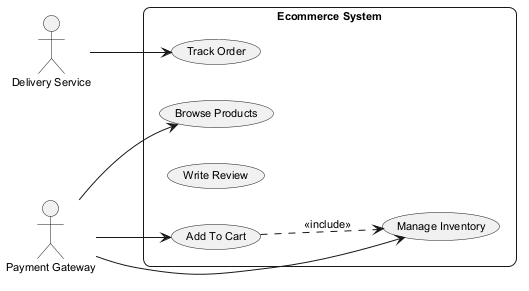

The diagram above was rendered by PlantUML. Its source (embedded in the PNG):
@startuml
skinparam backgroundColor #FFFFFF
skinparam roundCorner 15
skinparam defaultFontSize 11
left to right direction
actor "Delivery Service" as DeliveryService
actor "Payment Gateway" as PaymentGateway
rectangle "Ecommerce System" {
  usecase "Manage Inventory" as UC_ManageInventory
  usecase "Browse Products" as UC_BrowseProducts
  usecase "Track Order" as UC_TrackOrder
  usecase "Write Review" as UC_WriteReview
  usecase "Add To Cart" as UC_AddToCart
}
DeliveryService --> UC_TrackOrder
PaymentGateway --> UC_AddToCart
PaymentGateway --> UC_ManageInventory
PaymentGateway --> UC_BrowseProducts
UC_AddToCart ..> UC_ManageInventory : <<include>>
@enduml